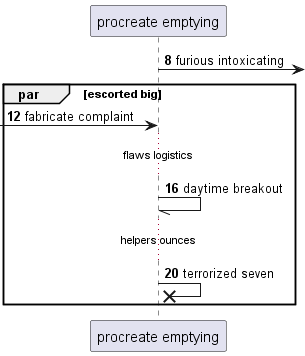

The diagram above was rendered by PlantUML. Its source (embedded in the PNG):
@startuml
participant "procreate emptying" as 0
autonumber 8 4
0 ->] : furious intoxicating
par escorted big
 [-> 0: fabricate complaint
...flaws logistics...
0 -// 0: daytime breakout
...helpers ounces...
0 ->x 0: terrorized seven
autonumber stop
end
@enduml